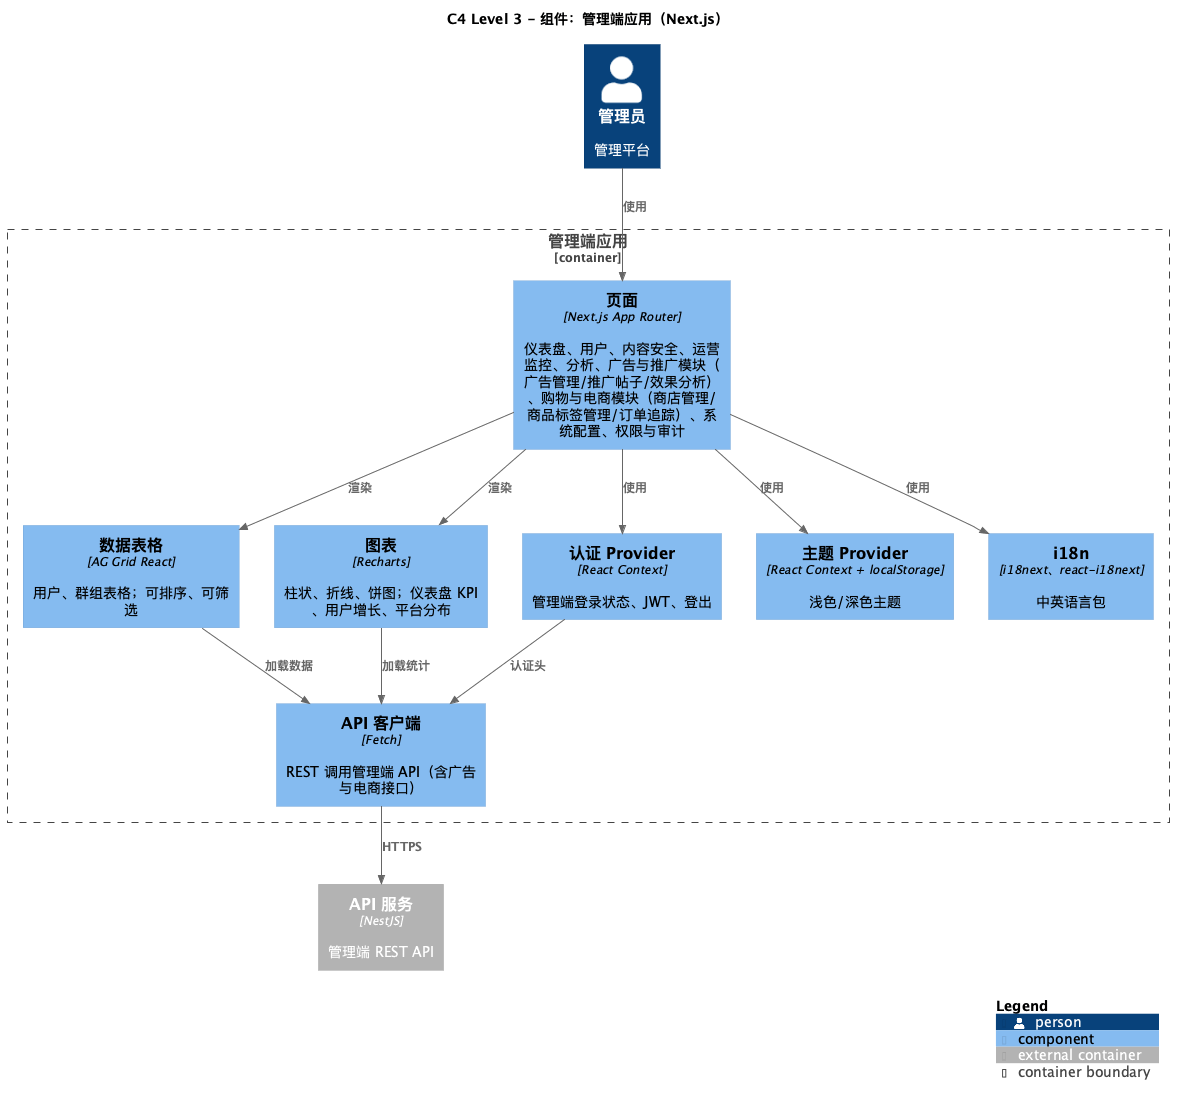

The diagram above was rendered by PlantUML. Its source (embedded in the PNG):
@startuml
!global RELATIVE_INCLUDE = 1
!include ../../../c4-lib/C4-PlantUML/C4_Component.puml

title C4 Level 3 - 组件：管理端应用（Next.js）

Container_Boundary(admin_app, "管理端应用") {
  Component(pages, "页面", "Next.js App Router", "仪表盘、用户、内容安全、运营监控、分析、广告与推广模块（广告管理/推广帖子/效果分析）、购物与电商模块（商店管理/商品标签管理/订单追踪）、系统配置、权限与审计")
  Component(data_grid, "数据表格", "AG Grid React", "用户、群组表格；可排序、可筛选")
  Component(charts, "图表", "Recharts", "柱状、折线、饼图；仪表盘 KPI、用户增长、平台分布")
  Component(auth_provider, "认证 Provider", "React Context", "管理端登录状态、JWT、登出")
  Component(theme_provider, "主题 Provider", "React Context + localStorage", "浅色/深色主题")
  Component(i18n, "i18n", "i18next、react-i18next", "中英语言包")
  Component(api_client, "API 客户端", "Fetch", "REST 调用管理端 API（含广告与电商接口）")
}

Container_Ext(api_server, "API 服务", "NestJS", "管理端 REST API")
Person(admin, "管理员", "管理平台")

Rel(admin, pages, "使用")
Rel(pages, data_grid, "渲染")
Rel(pages, charts, "渲染")
Rel(pages, auth_provider, "使用")
Rel(pages, theme_provider, "使用")
Rel(pages, i18n, "使用")
Rel(data_grid, api_client, "加载数据")
Rel(charts, api_client, "加载统计")
Rel(auth_provider, api_client, "认证头")
Rel(api_client, api_server, "HTTPS")

SHOW_LEGEND()
@enduml